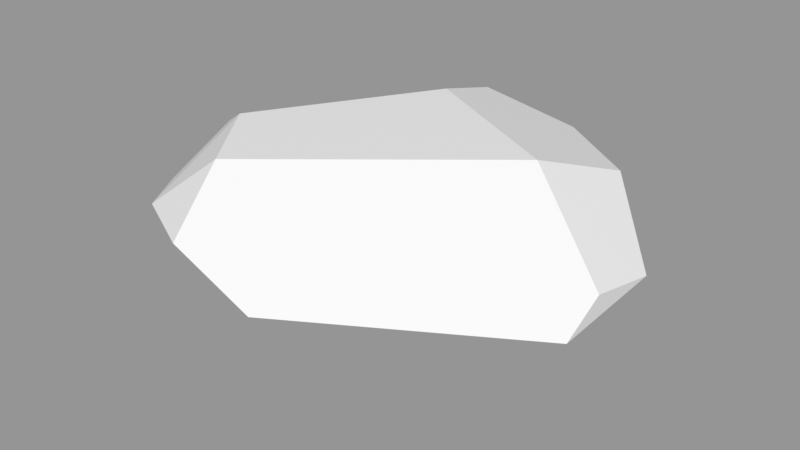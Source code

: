 # Source: Rock_Round_m_2C_07.blend  (saved by Blender 3.0.42; exported with 4.5.12 LTS)
import bpy
from mathutils import Matrix  # noqa: F401  (used for matrix-valued properties, if any)

bpy.ops.wm.read_factory_settings(use_empty=True)
scene = bpy.context.scene
scene.name = 'Scene'

# ---- images (referenced by path relative to the original .blend; pixels are not part of the script)
import os
ASSET_DIR = os.environ.get("B2B_ASSET_DIR", "")  # directory of the original .blend (textures are referenced by path, not embedded)
HERE = os.path.dirname(os.path.abspath(__file__))  # packed textures are extracted next to this script under _unpacked/

def load_image(name, relpath, width, height, colorspace="sRGB"):
    """Load a texture the original file referenced (path relative to the .blend, or extracted next to this script)."""
    p = next((c for c in (os.path.join(HERE, relpath), os.path.join(ASSET_DIR, relpath)) if relpath and os.path.exists(c)), "")
    if p:
        img = bpy.data.images.load(p, check_existing=True)
        img.name = name
    else:  # same state as the original file: an image datablock whose file is absent (Cycles renders it pink)
        img = bpy.data.images.new(name, width, height)
        img.source = "FILE"
        img.filepath = "//" + (relpath or name)
    img.colorspace_settings.name = colorspace
    return img
img_rocks_texture_atlas_1024x1024_png = load_image('Rocks_Texture_Atlas_1024x1024.png', 'Rocks_Texture_Atlas_1024x1024.png', 1024, 1024, 'sRGB')

# ---- materials (node trees are filled in below, after node groups)
mat_rocks_048 = bpy.data.materials.new('Rocks.048')
mat_rocks_048.use_transparent_shadow = False
mat_rocks_048.diffuse_color = (1.0, 1.0, 1.0, 1.0)
mat_rocks_048.roughness = 0.69
mat_rocks_048.specular_intensity = 0.0
mat_material_043 = bpy.data.materials.new('Material.043')
mat_material_043.use_transparent_shadow = False
mat_material_043.roughness = 0.5

# ---- material node trees
mat_rocks_048.use_nodes = True; mat_rocks_048.node_tree.nodes.clear()
_N = mat_rocks_048.node_tree.nodes; _L = mat_rocks_048.node_tree.links
n0 = _N.new('ShaderNodeBsdfPrincipled'); n0.name = 'Principled BSDF'; n0.location = (10, 300)
n0.distribution = 'GGX'
n0.subsurface_method = 'RANDOM_WALK_SKIN'
n0.inputs[2].default_value = 0.69
n0.inputs[3].default_value = 1.45
n0.inputs[4].default_value = 0.0
n0.inputs[13].default_value = 0.0
n1 = _N.new('ShaderNodeOutputMaterial'); n1.name = 'Material Output'; n1.location = (300, 300)
n2 = _N.new('ShaderNodeNormalMap'); n2.name = 'Normal Map'; n2.location = (-300, -300)
n2.label = 'Normal/Map'
n3 = _N.new('ShaderNodeTexImage'); n3.name = 'Image Texture'; n3.location = (-300, 600)
n3.image = img_rocks_texture_atlas_1024x1024_png
_L.new(n0.outputs[0], n1.inputs[0])
_L.new(n2.outputs[0], n0.inputs[5])
_L.new(n3.outputs[0], n0.inputs[0])
n1.is_active_output = True
mat_material_043.use_nodes = True; mat_material_043.node_tree.nodes.clear()
_N = mat_material_043.node_tree.nodes; _L = mat_material_043.node_tree.links
n0 = _N.new('ShaderNodeBsdfPrincipled'); n0.name = 'Principled BSDF'; n0.location = (10, 300)
n0.distribution = 'GGX'
n0.subsurface_method = 'RANDOM_WALK_SKIN'
n0.inputs[3].default_value = 1.45
n0.inputs[27].default_value = (0.0, 0.0, 0.0, 1.0)
n0.inputs[28].default_value = 1.0
n1 = _N.new('ShaderNodeOutputMaterial'); n1.name = 'Material Output'; n1.location = (300, 300)
n2 = _N.new('ShaderNodeNormalMap'); n2.name = 'Normal Map'; n2.location = (-300, -300)
n2.label = 'Normal/Map'
n2.inputs[0].default_value = 0.0
_L.new(n0.outputs[0], n1.inputs[0])
_L.new(n2.outputs[0], n0.inputs[5])
n1.is_active_output = True

# ---- meshes
me_rock_round_m_2c_07 = bpy.data.meshes.new('Rock_Round_m_2C_07')
me_rock_round_m_2c_07.from_pydata([(-0.1347, 0.3882, -0.5288), (-0.1104, 0.4501, -0.3141), (-0.2247, 0.4501, 0.352), (0.3118, 0.4501, -0.08806), (-0.1707, 0.3348, 0.5288), (0.5633, 0.271, 0.04898), (0.1364, 0.3437, -0.5288), (0.5633, 0.2256, -0.1554), (0.3886, 0.3652, -0.3236), (-0.5633, 0.3086, -0.1503), (-0.2378, 0.3469, -0.5288), (-0.3046, 0.1747, -0.5288), (0.09923, 0.1609, -0.5288), (-0.214, 0.08814, -0.5288), (-0.1849, 0.1876, 0.5288), (-0.3825, 0.4501, 0.1347), (-0.5633, 0.3481, 0.01239), (-0.3687, 0.3252, 0.425), (-0.5633, 0.2551, 0.2093), (0.5633, 0.2112, 0.1637), (0.04643, 0.2419, 0.5288), (0.1672, -1.57e-06, -0.349), (0.258, 0.0503, -0.3787), (0.5633, 0.1484, -0.1424), (-0.1909, 0.1326, 0.4962), (-0.5633, 0.08137, 0.1241), (0.5633, 0.1067, 0.09453), (0.2902, -1.57e-06, -0.06644), (0.007928, 0.09313, 0.456), (-0.1212, -1.57e-06, 0.2353), (-0.5633, 0.195, -0.204), (-0.3743, 0.1469, -0.457), (-0.2325, 0.01846, -0.4623), (-0.464, -1.57e-06, 0.002331)], [], [(31, 13, 32), (4, 14, 20), (13, 21, 32), (17, 18, 14), (21, 27, 29), (19, 26, 23, 7), (11, 30, 9, 10), (0, 1, 6), (2, 15, 17), (32, 21, 29, 33), (31, 11, 13), (20, 5, 3, 2), (0, 6, 10), (12, 13, 11), (1, 3, 8, 6), (27, 22, 23, 26), (17, 4, 2), (15, 1, 16), (0, 10, 1), (30, 25, 18, 9), (20, 28, 26, 19), (4, 20, 2), (19, 5, 20), (24, 28, 20, 14), (7, 12, 6, 8), (25, 33, 29, 24), (31, 32, 33, 30), (4, 17, 14), (27, 26, 28, 29), (21, 22, 27), (15, 2, 3, 1), (22, 21, 13, 12), (5, 19, 7), (8, 3, 5, 7), (29, 28, 24), (18, 25, 24, 14), (33, 25, 30), (10, 9, 16, 1), (17, 15, 16, 18), (11, 31, 30), (18, 16, 9), (22, 12, 7, 23), (6, 12, 11, 10)])
me_rock_round_m_2c_07.polygons.foreach_set('use_smooth', [True] * 43)
me_rock_round_m_2c_07.polygons.foreach_set('material_index', [0, 0, 0, 0, 0, 0, 0, 1, 1, 0, 0, 1, 1, 0, 1, 0, 1, 1, 1, 0, 0, 1, 1, 0, 0, 0, 0, 0, 0, 0, 1, 0, 1, 1, 0, 0, 0, 1, 1, 0, 1, 0, 0])
_k = set([(0, 1), (0, 6), (0, 10), (1, 3), (1, 15), (2, 3), (2, 4), (2, 15), (2, 17), (3, 5), (3, 8), (4, 14), (4, 17), (4, 20), (5, 7), (5, 19), (6, 8), (6, 12), (7, 8), (7, 23), (9, 10), (9, 16), (9, 30), (10, 11), (11, 13), (11, 31), (12, 13), (12, 22), (13, 32), (14, 17), (14, 20), (14, 24), (15, 16), (15, 17), (16, 18), (17, 18), (18, 25), (19, 20), (19, 26), (20, 28), (21, 22), (21, 27), (21, 29), (21, 32), (22, 23), (23, 26), (24, 25), (24, 28), (24, 29), (25, 30), (25, 33), (26, 27), (26, 28), (27, 29), (28, 29), (29, 33), (30, 31), (30, 33), (31, 32), (32, 33)])
me_rock_round_m_2c_07.attributes.new('sharp_edge', 'BOOLEAN', 'EDGE').data.foreach_set('value', [ (min(e.vertices), max(e.vertices)) in _k for e in me_rock_round_m_2c_07.edges])
_uv = me_rock_round_m_2c_07.uv_layers.new(name='UVMap')
_uv.uv.foreach_set('vector', [108.3, 118.1, 107.4, 119.0, 107.0, 118.5, 104.1, 121.5, 105.1, 121.4, 104.7, 122.9, 110.0, 126.4, 110.5, 123.6, 110.5, 126.2, 104.5, 120.3, 105.5, 119.3, 105.1, 121.4, 105.1, 119.3, 104.1, 118.1, 105.4, 114.8, 109.0, 119.3, 109.7, 119.6, 109.2, 120.6, 108.7, 120.7, 108.3, 118.8, 109.0, 116.0, 109.6, 115.9, 109.0, 119.3, 122.5, 22.04, 121.8, 22.99, 121.0, 20.83, 119.9, 26.93, 121.5, 26.54, 119.8, 28.06, 107.0, 118.5, 105.1, 119.3, 105.4, 114.8, 107.2, 115.0, 108.3, 118.1, 108.3, 118.8, 107.4, 119.0, 117.2, 26.75, 116.6, 21.9, 119.0, 22.22, 119.9, 26.93, 107.8, 126.1, 107.9, 124.6, 108.2, 126.6, 109.2, 124.8, 110.0, 126.4, 109.4, 126.9, 121.8, 22.99, 119.0, 22.22, 119.2, 20.72, 121.0, 20.83, 110.5, 121.7, 110.0, 123.3, 109.2, 120.6, 109.7, 119.6, 119.8, 28.06, 118.6, 27.68, 119.9, 26.93, 121.5, 26.54, 121.8, 22.99, 122.4, 26.81, 122.5, 22.04, 122.8, 22.55, 121.8, 22.99, 109.0, 116.0, 107.9, 114.0, 108.7, 113.7, 109.6, 115.9, 104.7, 122.9, 105.9, 122.7, 106.5, 127.0, 105.7, 126.9, 118.6, 27.68, 117.2, 26.75, 119.9, 26.93, 115.9, 22.53, 116.6, 21.9, 117.2, 26.75, 105.6, 121.3, 105.9, 122.7, 104.7, 122.9, 105.1, 121.4, 108.7, 120.7, 109.2, 124.8, 107.9, 124.6, 107.7, 122.4, 106.9, 119.3, 107.7, 120.2, 107.1, 122.1, 105.6, 121.3, 108.3, 118.1, 107.0, 118.5, 107.2, 115.0, 109.0, 116.0, 104.1, 121.5, 104.5, 120.3, 105.1, 121.4, 107.7, 125.4, 106.5, 127.0, 105.9, 122.7, 107.1, 122.1, 110.5, 123.6, 110.0, 123.3, 110.5, 121.7, 121.5, 26.54, 119.9, 26.93, 119.0, 22.22, 121.8, 22.99, 110.0, 123.3, 110.5, 123.6, 110.0, 126.4, 109.2, 124.8, 108.5, 119.8, 109.0, 119.3, 108.7, 120.7, 119.2, 20.72, 119.0, 22.22, 116.6, 21.9, 117.2, 20.88, 107.1, 122.1, 105.9, 122.7, 105.6, 121.3, 105.5, 119.3, 106.9, 119.3, 105.6, 121.3, 105.1, 121.4, 107.2, 115.0, 107.9, 114.0, 109.0, 116.0, 122.8, 22.55, 122.8, 26.01, 122.4, 26.81, 121.8, 22.99, 119.8, 28.06, 121.5, 26.54, 122.4, 26.81, 121.3, 27.89, 108.3, 118.8, 108.3, 118.1, 109.0, 116.0, 108.7, 113.7, 109.6, 115.0, 109.6, 115.9, 110.0, 123.3, 109.2, 124.8, 108.7, 120.7, 109.2, 120.6, 107.9, 124.6, 109.2, 124.8, 109.4, 126.9, 108.2, 126.6])
me_rock_round_m_2c_07.materials.append(mat_rocks_048)
me_rock_round_m_2c_07.materials.append(mat_material_043)
me_rock_round_m_2c_07.use_remesh_fix_poles = True
me_rock_round_m_2c_07.use_remesh_preserve_attributes = False
me_rock_round_m_2c_07.update()
me_rock_round_m_2c_07.normals_split_custom_set([tuple(v) for v in zip(*[iter([-0.5007, -0.5243, -0.6888, -0.5007, -0.5243, -0.6888, -0.5007, -0.5243, -0.6888, -2.24e-07, 0.0, 1.0, -2.24e-07, 0.0, 1.0, -2.24e-07, 0.0, 1.0, 0.1635, -0.7038, -0.6914, 0.1635, -0.7038, -0.6914, 0.1635, -0.7038, -0.6914, -0.6417, -0.3377, 0.6886, -0.6417, -0.3377, 0.6886, -0.6417, -0.3377, 0.6886, 0.0, -1.0, 7.414e-13, 0.0, -1.0, 7.414e-13, 0.0, -1.0, 7.414e-13, 1.0, -4.523e-07, 0.0, 1.0, -6.434e-07, 0.0, 1.0, -6.434e-07, 0.0, 1.0, -5.388e-07, 0.0, -0.7405, 0.2871, -0.6076, -0.7405, 0.2871, -0.6076, -0.7405, 0.2871, -0.6076, -0.7405, 0.2871, -0.6076, 0.1552, 0.9444, -0.2898, 0.1552, 0.9444, -0.2898, 0.1552, 0.9444, -0.2898, -0.499, 0.7872, 0.3624, -0.499, 0.7872, 0.3624, -0.499, 0.7872, 0.3624, -0.01352, -0.9996, -0.0243, -0.01352, -0.9996, -0.0243, -0.01352, -0.9996, -0.0243, -0.01352, -0.9996, -0.0243, -0.5007, -0.5243, -0.6888, -0.5007, -0.5243, -0.6888, -0.5007, -0.5243, -0.6888, 0.3547, 0.829, 0.4324, 0.3547, 0.829, 0.4324, 0.3547, 0.829, 0.4324, 0.3547, 0.829, 0.4324, -8.851e-08, 0.0, -1.0, -8.896e-09, 0.0, -1.0, -1.485e-08, 0.0, -1.0, 0.0, 0.0, -1.0, 0.0, 0.0, -1.0, 0.0, 0.0, -1.0, 0.1552, 0.9444, -0.2898, 0.1552, 0.9444, -0.2898, 0.1552, 0.9444, -0.2898, 0.1552, 0.9444, -0.2898, 0.4296, -0.8842, -0.1834, 0.4322, -0.8847, -0.1747, 0.4326, -0.8847, -0.1736, 0.4326, -0.8847, -0.1736, -0.3418, 0.7359, 0.5845, -0.3418, 0.7359, 0.5845, -0.3418, 0.7359, 0.5845, -0.3626, 0.9056, -0.2199, -0.3626, 0.9056, -0.2199, -0.3626, 0.9056, -0.2199, -0.3626, 0.9056, -0.2199, -0.3626, 0.9056, -0.2199, -0.3626, 0.9056, -0.2199, -1.0, -2.7e-07, 0.0, -1.0, -2.7e-07, 0.0, -1.0, -9.633e-08, 0.0, -1.0, -1.122e-07, 0.0, 0.486, -0.4825, 0.7286, 0.486, -0.4825, 0.7286, 0.486, -0.4825, 0.7286, 0.486, -0.4825, 0.7286, 0.3547, 0.829, 0.4324, 0.3547, 0.829, 0.4324, 0.3547, 0.829, 0.4324, 0.3547, 0.829, 0.4324, 0.3547, 0.829, 0.4324, 0.3547, 0.829, 0.4324, 0.09813, -0.474, 0.875, 0.09813, -0.474, 0.875, 0.09813, -0.474, 0.875, 0.09813, -0.474, 0.875, 0.6326, -0.1285, -0.7638, 0.6326, -0.1285, -0.7638, 0.6326, -0.1285, -0.7638, 0.6326, -0.1285, -0.7638, -0.2593, -0.8872, 0.3816, -0.2593, -0.8872, 0.3816, -0.2593, -0.8872, 0.3816, -0.2593, -0.8872, 0.3816, -0.6372, -0.6893, -0.3448, -0.6372, -0.6893, -0.3448, -0.6372, -0.6893, -0.3448, -0.6372, -0.6893, -0.3448, -0.4655, 0.04496, 0.8839, -0.4655, 0.04496, 0.8839, -0.4655, 0.04496, 0.8839, 0.2034, -0.939, 0.2773, 0.2034, -0.939, 0.2773, 0.2034, -0.939, 0.2773, 0.2034, -0.939, 0.2773, 0.4286, -0.884, -0.1866, 0.4322, -0.8847, -0.1747, 0.4296, -0.8842, -0.1834, 0.0, 1.0, -6.82e-08, 0.0, 1.0, -6.82e-08, 0.0, 1.0, -6.82e-08, 0.0, 1.0, -6.82e-08, 0.1635, -0.7038, -0.6914, 0.1635, -0.7038, -0.6914, 0.1635, -0.7038, -0.6914, 0.1635, -0.7038, -0.6914, 1.0, 0.0, 0.0, 1.0, -4.523e-07, 0.0, 1.0, -5.388e-07, 0.0, 0.645, 0.756, -0.1113, 0.645, 0.756, -0.1113, 0.645, 0.756, -0.1113, 0.645, 0.756, -0.1113, -0.09067, -0.8974, 0.4318, -0.09067, -0.8974, 0.4318, -0.09067, -0.8974, 0.4318, -0.6417, -0.3377, 0.6886, -0.6417, -0.3377, 0.6886, -0.6417, -0.3377, 0.6886, -0.6417, -0.3377, 0.6886, -0.7618, -0.6121, -0.2119, -0.7618, -0.6121, -0.2119, -0.7618, -0.6121, -0.2119, -0.3626, 0.9056, -0.2199, -0.3626, 0.9056, -0.2199, -0.3626, 0.9056, -0.2199, -0.3626, 0.9056, -0.2199, -0.6245, 0.7062, 0.3336, -0.6245, 0.7062, 0.3336, -0.6245, 0.7062, 0.3336, -0.6245, 0.7062, 0.3336, -0.7405, 0.2871, -0.6076, -0.7405, 0.2871, -0.6076, -0.7405, 0.2871, -0.6076, -1.0, -9.633e-08, 0.0, -1.0, 6.503e-07, 0.0, -1.0, -1.122e-07, 0.0, 0.6326, -0.1285, -0.7638, 0.6326, -0.1285, -0.7638, 0.6326, -0.1285, -0.7638, 0.6326, -0.1285, -0.7638, -8.896e-09, 0.0, -1.0, 0.0, 0.0, -1.0, 0.0, 0.0, -1.0, -1.485e-08, 0.0, -1.0])] * 3)])

# ---- objects
ob_rock_round_m_2c_07 = bpy.data.objects.new('Rock_Round_m_2C_07', me_rock_round_m_2c_07)

# ---- transforms, parenting, visibility, modifiers, constraints
ob_rock_round_m_2c_07.location = (0.0, 0.0, 0.0)
ob_rock_round_m_2c_07.rotation_euler = (1.571, -0.0, 0.0)
ob_rock_round_m_2c_07.color = (0.8, 0.8, 0.8, 1.0)

# ---- collection membership
scene.collection.objects.link(ob_rock_round_m_2c_07)

# ---- scene / render settings (as saved in the file)
scene.frame_start = 1; scene.frame_end = 250; scene.frame_set(1)
scene.render.engine = 'BLENDER_EEVEE_NEXT'
scene.cycles.sampling_pattern = 'TABULATED_SOBOL'
scene.cycles.use_light_tree = False
scene.view_settings.view_transform = 'Standard'
bpy.context.view_layer.update()

# ---- added for rendering (the .blend has no active camera and no usable light): camera, sun + grey world if the file has none
cam_auto = bpy.data.cameras.new('AutoCamera')
cam_auto.lens = 50.0
cam_auto.sensor_width = 36.0
cam_auto.clip_end = 1000.0
ob_auto_camera = bpy.data.objects.new('AutoCamera', cam_auto)
scene.collection.objects.link(ob_auto_camera)
ob_auto_camera.location = (1.48907, -1.78689, 1.41632)
ob_auto_camera.rotation_euler = (1.09748, -7.21219e-08, 0.694738)
scene.camera = ob_auto_camera
light_auto_sun = bpy.data.lights.new('AutoSun', 'SUN')
light_auto_sun.energy = 3.0
light_auto_sun.angle = 0.0523599
ob_auto_sun = bpy.data.objects.new('AutoSun', light_auto_sun)
scene.collection.objects.link(ob_auto_sun)
ob_auto_sun.rotation_euler = (0.872665, 0.174533, 0.523599)
if scene.world is None:
    world_auto = bpy.data.worlds.new('AutoWorld')
    world_auto.color = (0.3, 0.3, 0.3)
    scene.world = world_auto
bpy.context.view_layer.update()
